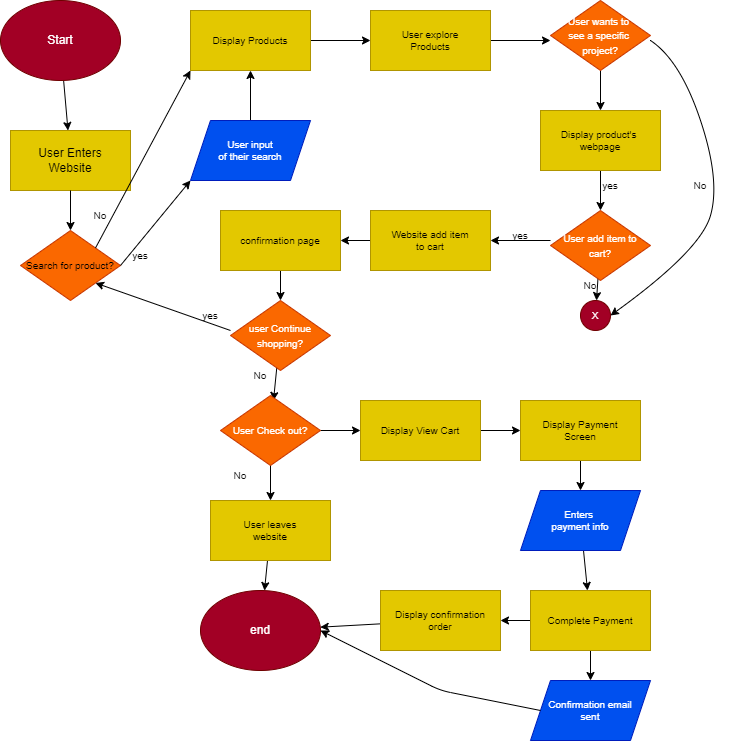

The diagram above was exported from draw.io. Its source (the exported page's mxGraphModel, read from the mxfile embedded in the PNG):
<mxGraphModel dx="746" dy="571" grid="1" gridSize="10" guides="1" tooltips="1" connect="1" arrows="1" fold="1" page="1" pageScale="1" pageWidth="850" pageHeight="1100" math="0" shadow="0">
  <root>
    <mxCell id="0" />
    <mxCell id="1" parent="0" />
    <mxCell id="6" value="" style="edgeStyle=none;html=1;fontSize=10;" edge="1" parent="1" source="2" target="3">
      <mxGeometry relative="1" as="geometry" />
    </mxCell>
    <mxCell id="2" value="Start" style="ellipse;whiteSpace=wrap;html=1;fillColor=#a20025;fontColor=#ffffff;strokeColor=#6F0000;" vertex="1" parent="1">
      <mxGeometry x="10" y="30" width="120" height="80" as="geometry" />
    </mxCell>
    <mxCell id="3" value="User Enters&lt;br&gt;Website" style="rounded=0;whiteSpace=wrap;html=1;fillColor=#e3c800;fontColor=#000000;strokeColor=#B09500;" vertex="1" parent="1">
      <mxGeometry x="20" y="160" width="120" height="60" as="geometry" />
    </mxCell>
    <mxCell id="4" value="&lt;font style=&quot;font-size: 10px;&quot;&gt;Search for product?&lt;/font&gt;" style="rhombus;whiteSpace=wrap;html=1;fillColor=#fa6800;fontColor=#000000;strokeColor=#C73500;" vertex="1" parent="1">
      <mxGeometry x="30" y="260" width="100" height="70" as="geometry" />
    </mxCell>
    <mxCell id="5" value="" style="endArrow=classic;html=1;fontSize=10;exitX=0.5;exitY=1;exitDx=0;exitDy=0;entryX=0.5;entryY=0;entryDx=0;entryDy=0;" edge="1" parent="1" source="3" target="4">
      <mxGeometry width="50" height="50" relative="1" as="geometry">
        <mxPoint x="360" y="300" as="sourcePoint" />
        <mxPoint x="400" y="260" as="targetPoint" />
      </mxGeometry>
    </mxCell>
    <mxCell id="10" value="" style="edgeStyle=none;html=1;fontSize=10;" edge="1" parent="1" source="7" target="8">
      <mxGeometry relative="1" as="geometry" />
    </mxCell>
    <mxCell id="7" value="Display Products" style="rounded=0;whiteSpace=wrap;html=1;fontSize=10;fillColor=#e3c800;fontColor=#000000;strokeColor=#B09500;" vertex="1" parent="1">
      <mxGeometry x="200" y="40" width="120" height="60" as="geometry" />
    </mxCell>
    <mxCell id="19" value="" style="edgeStyle=none;html=1;fontSize=10;" edge="1" parent="1" source="8">
      <mxGeometry relative="1" as="geometry">
        <mxPoint x="560" y="70" as="targetPoint" />
      </mxGeometry>
    </mxCell>
    <mxCell id="8" value="User explore&lt;br&gt;Products" style="rounded=0;whiteSpace=wrap;html=1;fontSize=10;fillColor=#e3c800;fontColor=#000000;strokeColor=#B09500;" vertex="1" parent="1">
      <mxGeometry x="380" y="40" width="120" height="60" as="geometry" />
    </mxCell>
    <mxCell id="9" value="" style="endArrow=classic;html=1;fontSize=10;exitX=1;exitY=0;exitDx=0;exitDy=0;entryX=0;entryY=1;entryDx=0;entryDy=0;" edge="1" parent="1" source="4" target="7">
      <mxGeometry width="50" height="50" relative="1" as="geometry">
        <mxPoint x="360" y="300" as="sourcePoint" />
        <mxPoint x="410" y="250" as="targetPoint" />
      </mxGeometry>
    </mxCell>
    <mxCell id="13" value="No" style="text;html=1;strokeColor=none;fillColor=none;align=center;verticalAlign=middle;whiteSpace=wrap;rounded=0;fontSize=10;" vertex="1" parent="1">
      <mxGeometry x="80" y="230" width="60" height="30" as="geometry" />
    </mxCell>
    <mxCell id="17" value="" style="edgeStyle=none;html=1;fontSize=10;" edge="1" parent="1" source="14" target="7">
      <mxGeometry relative="1" as="geometry" />
    </mxCell>
    <mxCell id="14" value="User input&lt;br&gt;of their search" style="shape=parallelogram;perimeter=parallelogramPerimeter;whiteSpace=wrap;html=1;fixedSize=1;fontSize=10;fillColor=#0050ef;strokeColor=#001DBC;fontColor=#ffffff;" vertex="1" parent="1">
      <mxGeometry x="200" y="150" width="120" height="60" as="geometry" />
    </mxCell>
    <mxCell id="15" value="" style="endArrow=classic;html=1;fontSize=10;entryX=0;entryY=1;entryDx=0;entryDy=0;exitX=1;exitY=0.5;exitDx=0;exitDy=0;" edge="1" parent="1" source="4">
      <mxGeometry width="50" height="50" relative="1" as="geometry">
        <mxPoint x="130" y="360" as="sourcePoint" />
        <mxPoint x="200" y="210" as="targetPoint" />
      </mxGeometry>
    </mxCell>
    <mxCell id="16" value="yes" style="text;html=1;strokeColor=none;fillColor=none;align=center;verticalAlign=middle;whiteSpace=wrap;rounded=0;fontSize=10;" vertex="1" parent="1">
      <mxGeometry x="120" y="280" width="60" height="10" as="geometry" />
    </mxCell>
    <mxCell id="21" value="" style="edgeStyle=none;html=1;fontSize=10;" edge="1" parent="1" target="20">
      <mxGeometry relative="1" as="geometry">
        <mxPoint x="610" y="100" as="sourcePoint" />
      </mxGeometry>
    </mxCell>
    <mxCell id="23" value="" style="edgeStyle=none;html=1;fontSize=10;" edge="1" parent="1" source="20">
      <mxGeometry relative="1" as="geometry">
        <mxPoint x="610" y="240" as="targetPoint" />
      </mxGeometry>
    </mxCell>
    <mxCell id="20" value="Display product's&amp;nbsp;&lt;br&gt;webpage" style="rounded=0;whiteSpace=wrap;html=1;fontSize=10;fillColor=#e3c800;fontColor=#000000;strokeColor=#B09500;" vertex="1" parent="1">
      <mxGeometry x="550" y="140" width="120" height="60" as="geometry" />
    </mxCell>
    <mxCell id="30" value="" style="edgeStyle=none;html=1;fontSize=10;" edge="1" parent="1" target="29">
      <mxGeometry relative="1" as="geometry">
        <mxPoint x="608" y="300" as="sourcePoint" />
      </mxGeometry>
    </mxCell>
    <mxCell id="33" value="" style="edgeStyle=none;html=1;fontSize=10;" edge="1" parent="1" target="32">
      <mxGeometry relative="1" as="geometry">
        <mxPoint x="560" y="270" as="sourcePoint" />
      </mxGeometry>
    </mxCell>
    <mxCell id="26" value="" style="curved=1;endArrow=classic;html=1;fontSize=10;entryX=1;entryY=0.5;entryDx=0;entryDy=0;" edge="1" parent="1" target="29">
      <mxGeometry width="50" height="50" relative="1" as="geometry">
        <mxPoint x="660" y="70" as="sourcePoint" />
        <mxPoint x="710" y="20" as="targetPoint" />
        <Array as="points">
          <mxPoint x="690" y="90" />
          <mxPoint x="730" y="210" />
          <mxPoint x="710" y="280" />
        </Array>
      </mxGeometry>
    </mxCell>
    <mxCell id="27" value="yes" style="text;html=1;strokeColor=none;fillColor=none;align=center;verticalAlign=middle;whiteSpace=wrap;rounded=0;fontSize=10;" vertex="1" parent="1">
      <mxGeometry x="590" y="210" width="60" height="10" as="geometry" />
    </mxCell>
    <mxCell id="28" value="No" style="text;html=1;strokeColor=none;fillColor=none;align=center;verticalAlign=middle;whiteSpace=wrap;rounded=0;fontSize=10;" vertex="1" parent="1">
      <mxGeometry x="680" y="200" width="60" height="30" as="geometry" />
    </mxCell>
    <mxCell id="29" value="X" style="ellipse;whiteSpace=wrap;html=1;aspect=fixed;fontSize=10;fillColor=#a20025;fontColor=#ffffff;strokeColor=#6F0000;" vertex="1" parent="1">
      <mxGeometry x="590" y="330" width="30" height="30" as="geometry" />
    </mxCell>
    <mxCell id="31" value="No" style="text;html=1;strokeColor=none;fillColor=none;align=center;verticalAlign=middle;whiteSpace=wrap;rounded=0;fontSize=10;" vertex="1" parent="1">
      <mxGeometry x="570" y="300" width="60" height="30" as="geometry" />
    </mxCell>
    <mxCell id="36" value="" style="edgeStyle=none;html=1;fontSize=10;" edge="1" parent="1" source="32" target="35">
      <mxGeometry relative="1" as="geometry" />
    </mxCell>
    <mxCell id="32" value="Website add item&lt;br&gt;to cart" style="rounded=0;whiteSpace=wrap;html=1;fontSize=10;fillColor=#e3c800;fontColor=#000000;strokeColor=#B09500;" vertex="1" parent="1">
      <mxGeometry x="380" y="240" width="120" height="60" as="geometry" />
    </mxCell>
    <mxCell id="34" value="yes" style="text;html=1;strokeColor=none;fillColor=none;align=center;verticalAlign=middle;whiteSpace=wrap;rounded=0;fontSize=10;" vertex="1" parent="1">
      <mxGeometry x="500" y="260" width="60" height="10" as="geometry" />
    </mxCell>
    <mxCell id="38" value="" style="edgeStyle=none;html=1;fontSize=10;" edge="1" parent="1" source="35">
      <mxGeometry relative="1" as="geometry">
        <mxPoint x="290" y="330" as="targetPoint" />
      </mxGeometry>
    </mxCell>
    <mxCell id="35" value="confirmation page" style="rounded=0;whiteSpace=wrap;html=1;fontSize=10;fillColor=#e3c800;fontColor=#000000;strokeColor=#B09500;" vertex="1" parent="1">
      <mxGeometry x="230" y="240" width="120" height="60" as="geometry" />
    </mxCell>
    <mxCell id="44" value="" style="edgeStyle=none;html=1;fontSize=10;" edge="1" parent="1">
      <mxGeometry relative="1" as="geometry">
        <mxPoint x="287" y="390" as="sourcePoint" />
        <mxPoint x="283" y="430" as="targetPoint" />
      </mxGeometry>
    </mxCell>
    <mxCell id="39" value="" style="endArrow=classic;html=1;fontSize=10;entryX=1;entryY=1;entryDx=0;entryDy=0;exitX=0;exitY=0.5;exitDx=0;exitDy=0;" edge="1" parent="1" target="4">
      <mxGeometry width="50" height="50" relative="1" as="geometry">
        <mxPoint x="240" y="360" as="sourcePoint" />
        <mxPoint x="190" y="340" as="targetPoint" />
      </mxGeometry>
    </mxCell>
    <mxCell id="40" value="yes" style="text;html=1;strokeColor=none;fillColor=none;align=center;verticalAlign=middle;whiteSpace=wrap;rounded=0;fontSize=10;" vertex="1" parent="1">
      <mxGeometry x="190" y="340" width="60" height="10" as="geometry" />
    </mxCell>
    <mxCell id="42" value="No" style="text;html=1;strokeColor=none;fillColor=none;align=center;verticalAlign=middle;whiteSpace=wrap;rounded=0;fontSize=10;" vertex="1" parent="1">
      <mxGeometry x="240" y="390" width="60" height="30" as="geometry" />
    </mxCell>
    <mxCell id="47" value="" style="edgeStyle=none;html=1;fontSize=10;startArrow=none;exitX=1;exitY=0;exitDx=0;exitDy=0;" edge="1" parent="1" source="45" target="46">
      <mxGeometry relative="1" as="geometry" />
    </mxCell>
    <mxCell id="50" value="" style="edgeStyle=none;html=1;fontSize=10;" edge="1" parent="1" source="46" target="49">
      <mxGeometry relative="1" as="geometry" />
    </mxCell>
    <mxCell id="46" value="User leaves&lt;br&gt;website" style="rounded=0;whiteSpace=wrap;html=1;fontSize=10;fillColor=#e3c800;fontColor=#000000;strokeColor=#B09500;" vertex="1" parent="1">
      <mxGeometry x="220" y="530" width="120" height="60" as="geometry" />
    </mxCell>
    <mxCell id="48" value="" style="edgeStyle=none;html=1;fontSize=10;endArrow=none;" edge="1" parent="1" target="45">
      <mxGeometry relative="1" as="geometry">
        <mxPoint x="266.66666666666663" y="490" as="sourcePoint" />
        <mxPoint x="280" y="530" as="targetPoint" />
      </mxGeometry>
    </mxCell>
    <mxCell id="45" value="No" style="text;html=1;strokeColor=none;fillColor=none;align=center;verticalAlign=middle;whiteSpace=wrap;rounded=0;fontSize=10;" vertex="1" parent="1">
      <mxGeometry x="220" y="490" width="60" height="30" as="geometry" />
    </mxCell>
    <mxCell id="49" value="end" style="ellipse;whiteSpace=wrap;html=1;fillColor=#a20025;fontColor=#ffffff;strokeColor=#6F0000;" vertex="1" parent="1">
      <mxGeometry x="210" y="620" width="120" height="80" as="geometry" />
    </mxCell>
    <mxCell id="60" value="" style="edgeStyle=none;html=1;fontSize=10;" edge="1" parent="1" source="51" target="52">
      <mxGeometry relative="1" as="geometry" />
    </mxCell>
    <mxCell id="51" value="Display View Cart" style="rounded=0;whiteSpace=wrap;html=1;fontSize=10;fillColor=#e3c800;fontColor=#000000;strokeColor=#B09500;" vertex="1" parent="1">
      <mxGeometry x="370" y="430" width="120" height="60" as="geometry" />
    </mxCell>
    <mxCell id="61" value="" style="edgeStyle=none;html=1;fontSize=10;" edge="1" parent="1" source="52" target="54">
      <mxGeometry relative="1" as="geometry" />
    </mxCell>
    <mxCell id="52" value="Display Payment&lt;br&gt;Screen" style="rounded=0;whiteSpace=wrap;html=1;fontSize=10;fillColor=#e3c800;fontColor=#000000;strokeColor=#B09500;" vertex="1" parent="1">
      <mxGeometry x="530" y="430" width="120" height="60" as="geometry" />
    </mxCell>
    <mxCell id="64" value="" style="edgeStyle=none;html=1;fontSize=10;" edge="1" parent="1" source="53" target="63">
      <mxGeometry relative="1" as="geometry" />
    </mxCell>
    <mxCell id="67" value="" style="edgeStyle=none;html=1;fontSize=10;" edge="1" parent="1" source="53" target="66">
      <mxGeometry relative="1" as="geometry" />
    </mxCell>
    <mxCell id="53" value="Complete Payment" style="rounded=0;whiteSpace=wrap;html=1;fontSize=10;fillColor=#e3c800;fontColor=#000000;strokeColor=#B09500;" vertex="1" parent="1">
      <mxGeometry x="540" y="620" width="120" height="60" as="geometry" />
    </mxCell>
    <mxCell id="62" value="" style="edgeStyle=none;html=1;fontSize=10;" edge="1" parent="1" source="54" target="53">
      <mxGeometry relative="1" as="geometry" />
    </mxCell>
    <mxCell id="54" value="Enters&amp;nbsp;&lt;br&gt;payment info" style="shape=parallelogram;perimeter=parallelogramPerimeter;whiteSpace=wrap;html=1;fixedSize=1;fontSize=10;fillColor=#0050ef;strokeColor=#001DBC;fontColor=#ffffff;" vertex="1" parent="1">
      <mxGeometry x="530" y="520" width="120" height="60" as="geometry" />
    </mxCell>
    <mxCell id="55" value="&lt;span style=&quot;color: rgb(255, 255, 255); font-size: 10px;&quot;&gt;User wants to&amp;nbsp;&lt;/span&gt;&lt;br style=&quot;color: rgb(255, 255, 255); font-size: 10px;&quot;&gt;&lt;span style=&quot;color: rgb(255, 255, 255); font-size: 10px;&quot;&gt;see a specific&amp;nbsp;&lt;/span&gt;&lt;br style=&quot;color: rgb(255, 255, 255); font-size: 10px;&quot;&gt;&lt;span style=&quot;color: rgb(255, 255, 255); font-size: 10px;&quot;&gt;project?&lt;/span&gt;" style="rhombus;whiteSpace=wrap;html=1;fillColor=#fa6800;fontColor=#000000;strokeColor=#C73500;" vertex="1" parent="1">
      <mxGeometry x="560" y="30" width="100" height="70" as="geometry" />
    </mxCell>
    <mxCell id="56" value="&lt;font color=&quot;#ffffff&quot;&gt;&lt;span style=&quot;font-size: 10px;&quot;&gt;User add item to cart?&lt;/span&gt;&lt;/font&gt;" style="rhombus;whiteSpace=wrap;html=1;fillColor=#fa6800;fontColor=#000000;strokeColor=#C73500;" vertex="1" parent="1">
      <mxGeometry x="560" y="240" width="100" height="70" as="geometry" />
    </mxCell>
    <mxCell id="57" value="&lt;font color=&quot;#ffffff&quot;&gt;&lt;span style=&quot;font-size: 10px;&quot;&gt;user Continue&lt;br&gt;shopping?&lt;br&gt;&lt;/span&gt;&lt;/font&gt;" style="rhombus;whiteSpace=wrap;html=1;fillColor=#fa6800;fontColor=#000000;strokeColor=#C73500;" vertex="1" parent="1">
      <mxGeometry x="240" y="330" width="100" height="70" as="geometry" />
    </mxCell>
    <mxCell id="59" value="" style="edgeStyle=none;html=1;fontSize=10;" edge="1" parent="1" source="58" target="51">
      <mxGeometry relative="1" as="geometry" />
    </mxCell>
    <mxCell id="58" value="&lt;font color=&quot;#ffffff&quot;&gt;&lt;span style=&quot;font-size: 10px;&quot;&gt;User Check out?&lt;br&gt;&lt;/span&gt;&lt;/font&gt;" style="rhombus;whiteSpace=wrap;html=1;fillColor=#fa6800;fontColor=#000000;strokeColor=#C73500;" vertex="1" parent="1">
      <mxGeometry x="230" y="425" width="100" height="70" as="geometry" />
    </mxCell>
    <mxCell id="63" value="Confirmation email&lt;br&gt;sent" style="shape=parallelogram;perimeter=parallelogramPerimeter;whiteSpace=wrap;html=1;fixedSize=1;fontSize=10;fillColor=#0050ef;strokeColor=#001DBC;fontColor=#ffffff;" vertex="1" parent="1">
      <mxGeometry x="540" y="710" width="120" height="60" as="geometry" />
    </mxCell>
    <mxCell id="65" value="" style="endArrow=classic;html=1;fontSize=10;exitX=0;exitY=0.5;exitDx=0;exitDy=0;entryX=1;entryY=0.5;entryDx=0;entryDy=0;" edge="1" parent="1" source="63" target="49">
      <mxGeometry width="50" height="50" relative="1" as="geometry">
        <mxPoint x="330" y="600" as="sourcePoint" />
        <mxPoint x="380" y="550" as="targetPoint" />
        <Array as="points">
          <mxPoint x="450" y="720" />
        </Array>
      </mxGeometry>
    </mxCell>
    <mxCell id="68" value="" style="edgeStyle=none;html=1;fontSize=10;" edge="1" parent="1" source="66" target="49">
      <mxGeometry relative="1" as="geometry" />
    </mxCell>
    <mxCell id="66" value="Display confirmation&lt;br&gt;order" style="rounded=0;whiteSpace=wrap;html=1;fontSize=10;fillColor=#e3c800;fontColor=#000000;strokeColor=#B09500;" vertex="1" parent="1">
      <mxGeometry x="390" y="620" width="120" height="60" as="geometry" />
    </mxCell>
  </root>
</mxGraphModel>